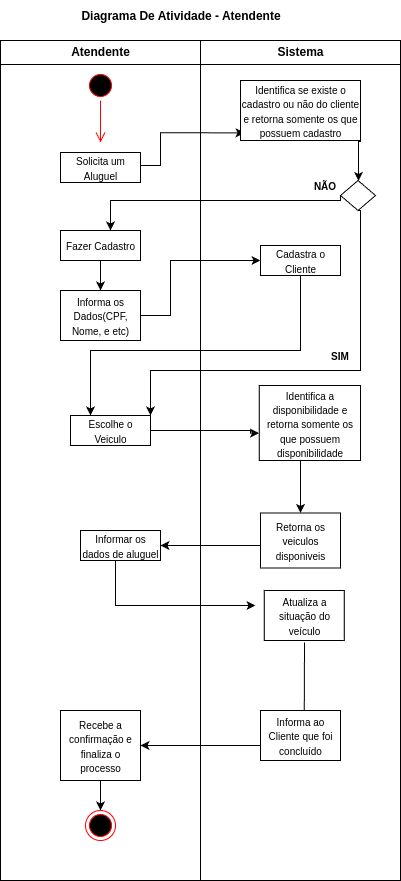

The diagram above was exported from draw.io. Its source (the exported page's mxGraphModel, read from the mxfile embedded in the PNG):
<mxGraphModel dx="1491" dy="710" grid="1" gridSize="10" guides="1" tooltips="1" connect="1" arrows="1" fold="1" page="1" pageScale="1" pageWidth="827" pageHeight="1169" math="0" shadow="0">
  <root>
    <mxCell id="0" />
    <mxCell id="1" parent="0" />
    <mxCell id="2" value="&lt;p style=&quot;margin:0px;margin-top:4px;text-align:center;&quot;&gt;&lt;/p&gt;&lt;div style=&quot;text-align: center; height: 2px;&quot;&gt;&lt;b&gt;Atendente&lt;/b&gt;&lt;/div&gt;" style="verticalAlign=top;align=left;overflow=fill;html=1;whiteSpace=wrap;" vertex="1" parent="1">
      <mxGeometry y="40" width="200" height="840" as="geometry" />
    </mxCell>
    <mxCell id="3" value="&lt;p style=&quot;margin:0px;margin-top:4px;text-align:center;&quot;&gt;&lt;b&gt;Sistema&lt;/b&gt;&lt;/p&gt;" style="verticalAlign=top;align=left;overflow=fill;html=1;whiteSpace=wrap;" vertex="1" parent="1">
      <mxGeometry x="200" y="40" width="200" height="840" as="geometry" />
    </mxCell>
    <mxCell id="4" value="" style="line;strokeWidth=1;fillColor=none;align=left;verticalAlign=middle;spacingTop=-1;spacingLeft=3;spacingRight=3;rotatable=0;labelPosition=right;points=[];portConstraint=eastwest;strokeColor=inherit;" vertex="1" parent="1">
      <mxGeometry y="60" width="400" height="8" as="geometry" />
    </mxCell>
    <mxCell id="5" value="&lt;b&gt;Diagrama De Atividade - Atendente&lt;/b&gt;" style="text;html=1;align=center;verticalAlign=middle;resizable=0;points=[];autosize=1;strokeColor=none;fillColor=none;" vertex="1" parent="1">
      <mxGeometry x="70" width="220" height="30" as="geometry" />
    </mxCell>
    <mxCell id="6" value="" style="ellipse;html=1;shape=startState;fillColor=#000000;strokeColor=#ff0000;" vertex="1" parent="1">
      <mxGeometry x="85" y="70" width="30" height="30" as="geometry" />
    </mxCell>
    <mxCell id="7" value="" style="edgeStyle=orthogonalEdgeStyle;html=1;verticalAlign=bottom;endArrow=open;endSize=8;strokeColor=#ff0000;rounded=0;" edge="1" source="6" parent="1">
      <mxGeometry relative="1" as="geometry">
        <mxPoint x="100" y="142" as="targetPoint" />
      </mxGeometry>
    </mxCell>
    <mxCell id="8" style="edgeStyle=orthogonalEdgeStyle;rounded=0;orthogonalLoop=1;jettySize=auto;html=1;exitX=1;exitY=0.5;exitDx=0;exitDy=0;entryX=-0.002;entryY=0.635;entryDx=0;entryDy=0;entryPerimeter=0;" edge="1" source="9" target="10" parent="1">
      <mxGeometry relative="1" as="geometry">
        <mxPoint x="250" y="432" as="targetPoint" />
        <Array as="points">
          <mxPoint x="250" y="430" />
          <mxPoint x="250" y="433" />
        </Array>
      </mxGeometry>
    </mxCell>
    <mxCell id="9" value="&lt;font style=&quot;font-size: 10px;&quot;&gt;Escolhe o Veiculo&lt;/font&gt;" style="rounded=0;whiteSpace=wrap;html=1;" vertex="1" parent="1">
      <mxGeometry x="70" y="415" width="80" height="30" as="geometry" />
    </mxCell>
    <mxCell id="10" value="&lt;font style=&quot;font-size: 10px;&quot;&gt;Identifica a disponibilidade e retorna somente os que possuem disponibilidade&lt;/font&gt;" style="rounded=0;whiteSpace=wrap;html=1;" vertex="1" parent="1">
      <mxGeometry x="258.75" y="385" width="101.25" height="75" as="geometry" />
    </mxCell>
    <mxCell id="11" style="edgeStyle=orthogonalEdgeStyle;rounded=0;orthogonalLoop=1;jettySize=auto;html=1;exitX=1;exitY=0.5;exitDx=0;exitDy=0;entryX=0.034;entryY=0.872;entryDx=0;entryDy=0;entryPerimeter=0;" edge="1" source="12" target="14" parent="1">
      <mxGeometry relative="1" as="geometry">
        <Array as="points">
          <mxPoint x="140" y="165" />
          <mxPoint x="160" y="165" />
          <mxPoint x="160" y="132" />
        </Array>
        <mxPoint x="260" y="135" as="targetPoint" />
      </mxGeometry>
    </mxCell>
    <mxCell id="12" value="&lt;span style=&quot;font-size: 10px;&quot;&gt;Solicita um Aluguel&lt;/span&gt;" style="rounded=0;whiteSpace=wrap;html=1;" vertex="1" parent="1">
      <mxGeometry x="60" y="152" width="80" height="30" as="geometry" />
    </mxCell>
    <mxCell id="13" style="edgeStyle=orthogonalEdgeStyle;rounded=0;orthogonalLoop=1;jettySize=auto;html=1;exitX=1;exitY=1;exitDx=0;exitDy=0;" edge="1" source="14" target="15" parent="1">
      <mxGeometry relative="1" as="geometry">
        <mxPoint x="240" y="130" as="sourcePoint" />
        <Array as="points">
          <mxPoint x="360" y="141" />
          <mxPoint x="358" y="141" />
        </Array>
      </mxGeometry>
    </mxCell>
    <mxCell id="14" value="&lt;span style=&quot;font-size: 10px;&quot;&gt;Identifica se existe o cadastro ou não do cliente e retorna somente os que possuem cadastro&lt;/span&gt;" style="rounded=0;whiteSpace=wrap;html=1;" vertex="1" parent="1">
      <mxGeometry x="240" y="80" width="120" height="60" as="geometry" />
    </mxCell>
    <mxCell id="15" value="" style="rhombus;whiteSpace=wrap;html=1;" vertex="1" parent="1">
      <mxGeometry x="340" y="180" width="35" height="30" as="geometry" />
    </mxCell>
    <mxCell id="16" style="edgeStyle=orthogonalEdgeStyle;rounded=0;orthogonalLoop=1;jettySize=auto;html=1;exitX=0;exitY=0.5;exitDx=0;exitDy=0;" edge="1" source="15" parent="1">
      <mxGeometry relative="1" as="geometry">
        <mxPoint x="110" y="230" as="targetPoint" />
        <Array as="points">
          <mxPoint x="340" y="200" />
          <mxPoint x="110" y="200" />
        </Array>
      </mxGeometry>
    </mxCell>
    <mxCell id="17" style="edgeStyle=orthogonalEdgeStyle;rounded=0;orthogonalLoop=1;jettySize=auto;html=1;exitX=0.5;exitY=1;exitDx=0;exitDy=0;entryX=1;entryY=0;entryDx=0;entryDy=0;" edge="1" source="15" target="9" parent="1">
      <mxGeometry relative="1" as="geometry">
        <mxPoint x="440" y="100" as="sourcePoint" />
        <mxPoint x="150" y="380" as="targetPoint" />
        <Array as="points">
          <mxPoint x="360" y="210" />
          <mxPoint x="360" y="370" />
          <mxPoint x="150" y="370" />
        </Array>
      </mxGeometry>
    </mxCell>
    <mxCell id="18" value="&lt;b&gt;&lt;font style=&quot;font-size: 10px;&quot;&gt;SIM&lt;/font&gt;&lt;/b&gt;" style="text;html=1;align=center;verticalAlign=middle;resizable=0;points=[];autosize=1;strokeColor=none;fillColor=none;" vertex="1" parent="1">
      <mxGeometry x="318.75" y="340" width="40" height="30" as="geometry" />
    </mxCell>
    <mxCell id="19" value="&lt;b&gt;&lt;font style=&quot;font-size: 10px;&quot;&gt;NÃO&lt;/font&gt;&lt;/b&gt;" style="text;html=1;align=center;verticalAlign=middle;resizable=0;points=[];autosize=1;strokeColor=none;fillColor=none;" vertex="1" parent="1">
      <mxGeometry x="298.75" y="170" width="50" height="30" as="geometry" />
    </mxCell>
    <mxCell id="20" style="edgeStyle=orthogonalEdgeStyle;rounded=0;orthogonalLoop=1;jettySize=auto;html=1;exitX=0.5;exitY=1;exitDx=0;exitDy=0;entryX=0.5;entryY=0;entryDx=0;entryDy=0;" edge="1" source="21" target="23" parent="1">
      <mxGeometry relative="1" as="geometry" />
    </mxCell>
    <mxCell id="21" value="&lt;span style=&quot;font-size: 10px;&quot;&gt;Fazer Cadastro&lt;/span&gt;" style="rounded=0;whiteSpace=wrap;html=1;" vertex="1" parent="1">
      <mxGeometry x="60" y="230" width="80" height="30" as="geometry" />
    </mxCell>
    <mxCell id="22" style="edgeStyle=orthogonalEdgeStyle;rounded=0;orthogonalLoop=1;jettySize=auto;html=1;exitX=1;exitY=0.5;exitDx=0;exitDy=0;entryX=0;entryY=0.5;entryDx=0;entryDy=0;" edge="1" source="23" target="24" parent="1">
      <mxGeometry relative="1" as="geometry">
        <Array as="points">
          <mxPoint x="170" y="315" />
          <mxPoint x="170" y="260" />
        </Array>
      </mxGeometry>
    </mxCell>
    <mxCell id="23" value="&lt;span style=&quot;font-size: 10px;&quot;&gt;Informa os Dados(CPF, Nome, e etc)&lt;/span&gt;" style="rounded=0;whiteSpace=wrap;html=1;" vertex="1" parent="1">
      <mxGeometry x="60" y="290" width="80" height="50" as="geometry" />
    </mxCell>
    <mxCell id="24" value="&lt;span style=&quot;font-size: 10px;&quot;&gt;Envia os dados para o sistema&lt;/span&gt;" style="rounded=0;whiteSpace=wrap;html=1;" vertex="1" parent="1">
      <mxGeometry x="260" y="245" width="80" height="30" as="geometry" />
    </mxCell>
    <mxCell id="25" style="edgeStyle=orthogonalEdgeStyle;rounded=0;orthogonalLoop=1;jettySize=auto;html=1;exitX=0.5;exitY=1;exitDx=0;exitDy=0;entryX=0.25;entryY=0;entryDx=0;entryDy=0;" edge="1" source="26" target="9" parent="1">
      <mxGeometry relative="1" as="geometry">
        <Array as="points">
          <mxPoint x="300" y="350" />
          <mxPoint x="90" y="350" />
        </Array>
      </mxGeometry>
    </mxCell>
    <mxCell id="26" value="&lt;span style=&quot;font-size: 10px;&quot;&gt;Cadastra o Cliente&lt;/span&gt;" style="rounded=0;whiteSpace=wrap;html=1;" vertex="1" parent="1">
      <mxGeometry x="260" y="245" width="80" height="30" as="geometry" />
    </mxCell>
    <mxCell id="27" value="&lt;font style=&quot;font-size: 10px;&quot;&gt;Informar os dados de aluguel&lt;/font&gt;" style="rounded=0;whiteSpace=wrap;html=1;" vertex="1" parent="1">
      <mxGeometry x="80" y="530" width="80" height="30" as="geometry" />
    </mxCell>
    <mxCell id="28" style="edgeStyle=orthogonalEdgeStyle;rounded=0;orthogonalLoop=1;jettySize=auto;html=1;entryX=0.5;entryY=0;entryDx=0;entryDy=0;" edge="1" parent="1">
      <mxGeometry relative="1" as="geometry">
        <mxPoint x="304" y="642" as="sourcePoint" />
        <mxPoint x="303.75" y="720" as="targetPoint" />
        <Array as="points">
          <mxPoint x="304" y="642" />
        </Array>
      </mxGeometry>
    </mxCell>
    <mxCell id="29" value="&lt;font style=&quot;font-size: 10px;&quot;&gt;Atualiza a situação do veículo&lt;/font&gt;" style="rounded=0;whiteSpace=wrap;html=1;" vertex="1" parent="1">
      <mxGeometry x="263.75" y="590" width="80" height="50" as="geometry" />
    </mxCell>
    <mxCell id="30" style="edgeStyle=orthogonalEdgeStyle;rounded=0;orthogonalLoop=1;jettySize=auto;html=1;exitX=0;exitY=0.5;exitDx=0;exitDy=0;" edge="1" source="31" target="33" parent="1">
      <mxGeometry relative="1" as="geometry">
        <Array as="points">
          <mxPoint x="260" y="745" />
        </Array>
      </mxGeometry>
    </mxCell>
    <mxCell id="31" value="&lt;font style=&quot;font-size: 10px;&quot;&gt;Informa ao Cliente que foi concluído&lt;/font&gt;" style="rounded=0;whiteSpace=wrap;html=1;" vertex="1" parent="1">
      <mxGeometry x="260" y="710" width="80" height="50" as="geometry" />
    </mxCell>
    <mxCell id="32" style="edgeStyle=orthogonalEdgeStyle;rounded=0;orthogonalLoop=1;jettySize=auto;html=1;exitX=0.5;exitY=1;exitDx=0;exitDy=0;" edge="1" source="33" target="34" parent="1">
      <mxGeometry relative="1" as="geometry" />
    </mxCell>
    <mxCell id="33" value="&lt;font style=&quot;font-size: 10px;&quot;&gt;Recebe a confirmação e finaliza o processo&lt;/font&gt;" style="rounded=0;whiteSpace=wrap;html=1;" vertex="1" parent="1">
      <mxGeometry x="60" y="710" width="80" height="70" as="geometry" />
    </mxCell>
    <mxCell id="34" value="" style="ellipse;html=1;shape=endState;fillColor=#000000;strokeColor=#ff0000;" vertex="1" parent="1">
      <mxGeometry x="85" y="810" width="30" height="30" as="geometry" />
    </mxCell>
    <mxCell id="35" value="&lt;font style=&quot;font-size: 10px;&quot;&gt;Retorna os veiculos disponiveis&lt;/font&gt;" style="rounded=0;whiteSpace=wrap;html=1;" vertex="1" parent="1">
      <mxGeometry x="260" y="512.5" width="80" height="55" as="geometry" />
    </mxCell>
    <mxCell id="36" style="edgeStyle=orthogonalEdgeStyle;rounded=0;orthogonalLoop=1;jettySize=auto;html=1;exitX=0.5;exitY=1;exitDx=0;exitDy=0;" edge="1" source="27" parent="1">
      <mxGeometry relative="1" as="geometry">
        <mxPoint x="255" y="605.0344827586207" as="targetPoint" />
        <Array as="points">
          <mxPoint x="115" y="560" />
          <mxPoint x="115" y="605" />
        </Array>
        <mxPoint x="115" y="571.97" as="sourcePoint" />
      </mxGeometry>
    </mxCell>
    <mxCell id="37" style="edgeStyle=orthogonalEdgeStyle;rounded=0;orthogonalLoop=1;jettySize=auto;html=1;exitX=0.5;exitY=1;exitDx=0;exitDy=0;" edge="1" source="10" target="35" parent="1">
      <mxGeometry relative="1" as="geometry">
        <mxPoint x="530" y="490" as="targetPoint" />
        <Array as="points">
          <mxPoint x="300" y="460" />
        </Array>
        <mxPoint x="515" y="479.97" as="sourcePoint" />
      </mxGeometry>
    </mxCell>
    <mxCell id="38" style="edgeStyle=orthogonalEdgeStyle;rounded=0;orthogonalLoop=1;jettySize=auto;html=1;exitX=0;exitY=0.5;exitDx=0;exitDy=0;entryX=1;entryY=0.5;entryDx=0;entryDy=0;" edge="1" source="35" target="27" parent="1">
      <mxGeometry relative="1" as="geometry">
        <mxPoint x="200" y="700" as="targetPoint" />
        <Array as="points">
          <mxPoint x="260" y="545" />
        </Array>
        <mxPoint x="164.48000000000002" y="700" as="sourcePoint" />
      </mxGeometry>
    </mxCell>
  </root>
</mxGraphModel>